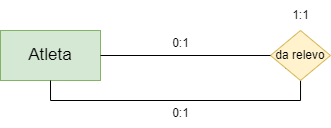

The diagram above was exported from draw.io. Its source (the exported page's mxGraphModel, read from the mxfile embedded in the PNG):
<mxGraphModel dx="819" dy="422" grid="1" gridSize="10" guides="1" tooltips="1" connect="1" arrows="1" fold="1" page="1" pageScale="1" pageWidth="827" pageHeight="1169" math="0" shadow="0">
  <root>
    <mxCell id="0" />
    <mxCell id="1" parent="0" />
    <mxCell id="EYU_L16GlIUiTgVwiHu8-1" value="Atleta" style="html=1;dashed=0;whiteSpace=wrap;fillColor=#d5e8d4;strokeColor=#82b366;fontSize=17;" vertex="1" parent="1">
      <mxGeometry x="190" y="300" width="100" height="50" as="geometry" />
    </mxCell>
    <mxCell id="EYU_L16GlIUiTgVwiHu8-3" style="rounded=0;orthogonalLoop=1;jettySize=auto;html=1;exitX=0;exitY=1;exitDx=0;exitDy=0;entryX=0.5;entryY=1;entryDx=0;entryDy=0;edgeStyle=orthogonalEdgeStyle;endArrow=none;startFill=0;" edge="1" parent="1" source="EYU_L16GlIUiTgVwiHu8-2" target="EYU_L16GlIUiTgVwiHu8-1">
      <mxGeometry relative="1" as="geometry">
        <Array as="points">
          <mxPoint x="490" y="338" />
          <mxPoint x="490" y="370" />
          <mxPoint x="240" y="370" />
        </Array>
      </mxGeometry>
    </mxCell>
    <mxCell id="EYU_L16GlIUiTgVwiHu8-2" value="da relevo" style="shape=rhombus;html=1;dashed=0;whiteSpace=wrap;perimeter=rhombusPerimeter;fillColor=#fff2cc;strokeColor=#d6b656;" vertex="1" parent="1">
      <mxGeometry x="460" y="300" width="60" height="50" as="geometry" />
    </mxCell>
    <mxCell id="EYU_L16GlIUiTgVwiHu8-4" style="rounded=0;orthogonalLoop=1;jettySize=auto;html=1;exitX=1;exitY=0.5;exitDx=0;exitDy=0;entryX=0;entryY=0.5;entryDx=0;entryDy=0;endArrow=none;startFill=0;" edge="1" parent="1" source="EYU_L16GlIUiTgVwiHu8-1" target="EYU_L16GlIUiTgVwiHu8-2">
      <mxGeometry relative="1" as="geometry" />
    </mxCell>
    <mxCell id="EYU_L16GlIUiTgVwiHu8-5" value="0:1" style="text;html=1;align=center;verticalAlign=middle;resizable=0;points=[];autosize=1;strokeColor=none;fillColor=none;" vertex="1" parent="1">
      <mxGeometry x="350" y="298" width="40" height="30" as="geometry" />
    </mxCell>
    <mxCell id="EYU_L16GlIUiTgVwiHu8-6" value="0:1" style="text;html=1;align=center;verticalAlign=middle;resizable=0;points=[];autosize=1;strokeColor=none;fillColor=none;" vertex="1" parent="1">
      <mxGeometry x="350" y="368" width="40" height="30" as="geometry" />
    </mxCell>
    <mxCell id="EYU_L16GlIUiTgVwiHu8-7" value="1:1" style="text;html=1;align=center;verticalAlign=middle;resizable=0;points=[];autosize=1;strokeColor=none;fillColor=none;" vertex="1" parent="1">
      <mxGeometry x="470" y="270" width="40" height="30" as="geometry" />
    </mxCell>
  </root>
</mxGraphModel>